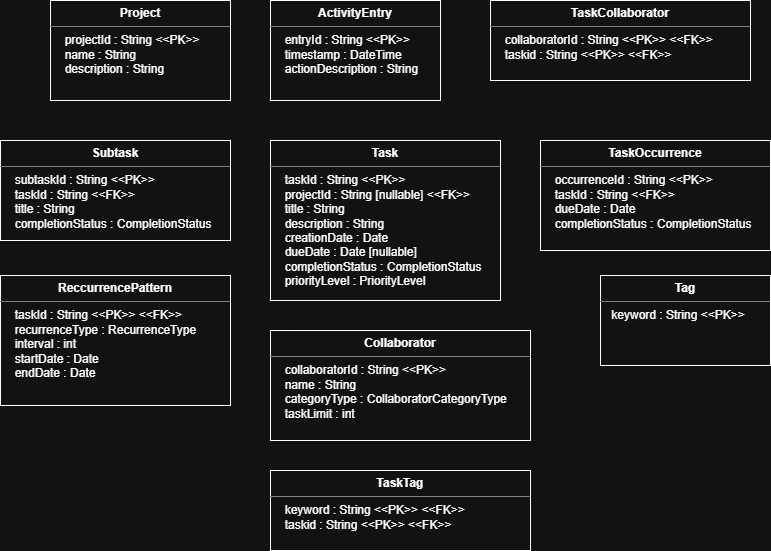

The diagram above was exported from draw.io. Its source (the exported page's mxGraphModel, read from the mxfile embedded in the PNG):
<mxGraphModel dx="606" dy="302" grid="1" gridSize="10" guides="1" tooltips="1" connect="1" arrows="1" fold="1" page="1" pageScale="1" pageWidth="850" pageHeight="1100" math="0" shadow="0">
  <root>
    <mxCell id="_W3WCX3CGxFObv4Dkmxh-0" />
    <mxCell id="_W3WCX3CGxFObv4Dkmxh-1" parent="_W3WCX3CGxFObv4Dkmxh-0" />
    <mxCell id="YUcGG7qBNcT3sZWWreG9-7" edge="1" parent="_W3WCX3CGxFObv4Dkmxh-1" style="edgeStyle=none;curved=1;rounded=0;orthogonalLoop=1;jettySize=auto;html=1;exitX=0.75;exitY=0;exitDx=0;exitDy=0;fontSize=12;startSize=8;endSize=8;">
      <mxGeometry relative="1" as="geometry">
        <mxPoint x="685" y="730" as="sourcePoint" />
        <mxPoint x="685" y="730" as="targetPoint" />
      </mxGeometry>
    </mxCell>
    <mxCell id="YUcGG7qBNcT3sZWWreG9-9" parent="_W3WCX3CGxFObv4Dkmxh-1" style="align=left;overflow=fill;html=1;dropTarget=0;whiteSpace=wrap;" value="&lt;p style=&quot;margin:0px;margin-top:6px;text-align:center;&quot;&gt;&lt;b&gt;Task&lt;/b&gt;&lt;/p&gt;&lt;hr size=&quot;1&quot; style=&quot;border-style:solid;&quot;&gt;&lt;p style=&quot;margin:0px;margin-left:8px;&quot;&gt;&amp;nbsp; taskId : String &amp;lt;&amp;lt;PK&amp;gt;&amp;gt;&lt;/p&gt;&lt;p style=&quot;margin:0px;margin-left:8px;&quot;&gt;&amp;nbsp; projectId : String [nullable] &amp;lt;&amp;lt;FK&amp;gt;&amp;gt;&lt;/p&gt;&lt;p style=&quot;margin:0px;margin-left:8px;&quot;&gt;&amp;nbsp; title : String&lt;/p&gt;&lt;p style=&quot;margin:0px;margin-left:8px;&quot;&gt;&amp;nbsp; description : String&lt;/p&gt;&lt;p style=&quot;margin:0px;margin-left:8px;&quot;&gt;&amp;nbsp; creationDate : Date&lt;/p&gt;&lt;p style=&quot;margin:0px;margin-left:8px;&quot;&gt;&amp;nbsp; dueDate : Date [nullable]&lt;/p&gt;&lt;p style=&quot;margin:0px;margin-left:8px;&quot;&gt;&amp;nbsp; completionStatus : CompletionStatus&lt;/p&gt;&lt;p style=&quot;margin:0px;margin-left:8px;&quot;&gt;&amp;nbsp; priorityLevel : PriorityLevel&lt;/p&gt;&lt;p style=&quot;margin:0px;margin-left:8px;&quot;&gt;&lt;br&gt;&lt;/p&gt;" vertex="1">
      <mxGeometry height="160" width="230" x="740" y="430" as="geometry" />
    </mxCell>
    <mxCell id="YUcGG7qBNcT3sZWWreG9-11" parent="_W3WCX3CGxFObv4Dkmxh-1" style="align=left;overflow=fill;html=1;dropTarget=0;whiteSpace=wrap;" value="&lt;p style=&quot;margin:0px;margin-top:6px;text-align:center;&quot;&gt;&lt;b&gt;Collaborator&lt;/b&gt;&lt;/p&gt;&lt;hr size=&quot;1&quot; style=&quot;border-style:solid;&quot;&gt;&lt;p style=&quot;margin:0px;margin-left:8px;&quot;&gt;&amp;nbsp; collaboratorId : String &amp;lt;&amp;lt;PK&amp;gt;&amp;gt;&lt;/p&gt;&lt;p style=&quot;margin:0px;margin-left:8px;&quot;&gt;&amp;nbsp; name : String&lt;/p&gt;&lt;p style=&quot;margin:0px;margin-left:8px;&quot;&gt;&amp;nbsp; categoryType : CollaboratorCategoryType&lt;/p&gt;&lt;p style=&quot;margin:0px;margin-left:8px;&quot;&gt;&amp;nbsp; taskLimit : int&lt;/p&gt;" vertex="1">
      <mxGeometry height="110" width="260" x="740" y="620" as="geometry" />
    </mxCell>
    <mxCell id="YUcGG7qBNcT3sZWWreG9-13" parent="_W3WCX3CGxFObv4Dkmxh-1" style="align=left;overflow=fill;html=1;dropTarget=0;whiteSpace=wrap;" value="&lt;p style=&quot;margin:0px;margin-top:6px;text-align:center;&quot;&gt;&lt;b&gt;Tag&lt;/b&gt;&lt;/p&gt;&lt;hr size=&quot;1&quot; style=&quot;border-style:solid;&quot;&gt;&lt;p style=&quot;margin:0px;margin-left:8px;&quot;&gt;&lt;span style=&quot;background-color: transparent; color: light-dark(rgb(0, 0, 0), rgb(255, 255, 255));&quot;&gt;&amp;nbsp;&lt;/span&gt;&lt;span style=&quot;background-color: transparent; color: light-dark(rgb(0, 0, 0), rgb(255, 255, 255));&quot;&gt;keyword : String &amp;lt;&amp;lt;PK&amp;gt;&amp;gt;&lt;/span&gt;&lt;/p&gt;&lt;div&gt;&lt;br&gt;&lt;/div&gt;" vertex="1">
      <mxGeometry height="90" width="170" x="1070" y="565" as="geometry" />
    </mxCell>
    <mxCell id="YUcGG7qBNcT3sZWWreG9-16" parent="_W3WCX3CGxFObv4Dkmxh-1" style="align=left;overflow=fill;html=1;dropTarget=0;whiteSpace=wrap;" value="&lt;p style=&quot;margin:0px;margin-top:6px;text-align:center;&quot;&gt;&lt;b&gt;ActivityEntry&lt;/b&gt;&lt;/p&gt;&lt;hr size=&quot;1&quot; style=&quot;border-style:solid;&quot;&gt;&lt;p style=&quot;margin:0px;margin-left:8px;&quot;&gt;&amp;nbsp; entryId : String &amp;lt;&amp;lt;PK&amp;gt;&amp;gt;&lt;/p&gt;&lt;p style=&quot;margin:0px;margin-left:8px;&quot;&gt;&amp;nbsp; timestamp : DateTime&lt;/p&gt;&lt;p style=&quot;margin:0px;margin-left:8px;&quot;&gt;&amp;nbsp; actionDescription : String&lt;/p&gt;" vertex="1">
      <mxGeometry height="100" width="170" x="740" y="290" as="geometry" />
    </mxCell>
    <mxCell id="YUcGG7qBNcT3sZWWreG9-18" parent="_W3WCX3CGxFObv4Dkmxh-1" style="align=left;overflow=fill;html=1;dropTarget=0;whiteSpace=wrap;" value="&lt;p style=&quot;margin:0px;margin-top:6px;text-align:center;&quot;&gt;&lt;b&gt;ReccurrencePattern&lt;/b&gt;&lt;/p&gt;&lt;hr size=&quot;1&quot; style=&quot;border-style:solid;&quot;&gt;&lt;p style=&quot;margin:0px;margin-left:8px;&quot;&gt;&lt;span style=&quot;background-color: transparent; color: light-dark(rgb(0, 0, 0), rgb(255, 255, 255));&quot;&gt;&amp;nbsp; taskId : String &amp;lt;&amp;lt;PK&amp;gt;&amp;gt; &amp;lt;&amp;lt;FK&amp;gt;&amp;gt;&lt;/span&gt;&lt;/p&gt;&lt;p style=&quot;margin:0px;margin-left:8px;&quot;&gt;&amp;nbsp; recurrenceType : RecurrenceType&lt;/p&gt;&lt;p style=&quot;margin:0px;margin-left:8px;&quot;&gt;&amp;nbsp; interval : int&lt;/p&gt;&lt;p style=&quot;margin:0px;margin-left:8px;&quot;&gt;&amp;nbsp; startDate : Date&lt;/p&gt;&lt;p style=&quot;margin:0px;margin-left:8px;&quot;&gt;&amp;nbsp; endDate : Date&lt;/p&gt;" vertex="1">
      <mxGeometry height="130" width="230" x="470" y="565" as="geometry" />
    </mxCell>
    <mxCell id="YUcGG7qBNcT3sZWWreG9-19" parent="_W3WCX3CGxFObv4Dkmxh-1" style="align=left;overflow=fill;html=1;dropTarget=0;whiteSpace=wrap;" value="&lt;p style=&quot;margin:0px;margin-top:6px;text-align:center;&quot;&gt;&lt;b&gt;TaskOccurrence&lt;/b&gt;&lt;/p&gt;&lt;hr size=&quot;1&quot; style=&quot;border-style:solid;&quot;&gt;&lt;p style=&quot;margin:0px;margin-left:8px;&quot;&gt;&amp;nbsp; occurrenceId : String &amp;lt;&amp;lt;PK&amp;gt;&amp;gt;&lt;/p&gt;&lt;p style=&quot;margin:0px;margin-left:8px;&quot;&gt;&amp;nbsp; taskId : String &amp;lt;&amp;lt;FK&amp;gt;&amp;gt;&lt;/p&gt;&lt;p style=&quot;margin:0px;margin-left:8px;&quot;&gt;&amp;nbsp; dueDate : Date&lt;/p&gt;&lt;p style=&quot;margin:0px;margin-left:8px;&quot;&gt;&amp;nbsp; completionStatus : CompletionStatus&lt;/p&gt;" vertex="1">
      <mxGeometry height="110" width="230" x="1010" y="430" as="geometry" />
    </mxCell>
    <mxCell id="YUcGG7qBNcT3sZWWreG9-21" parent="_W3WCX3CGxFObv4Dkmxh-1" style="align=left;overflow=fill;html=1;dropTarget=0;whiteSpace=wrap;" value="&lt;p style=&quot;margin:0px;margin-top:6px;text-align:center;&quot;&gt;&lt;b&gt;Project&lt;/b&gt;&lt;/p&gt;&lt;hr size=&quot;1&quot; style=&quot;border-style:solid;&quot;&gt;&lt;p style=&quot;margin:0px;margin-left:8px;&quot;&gt;&amp;nbsp;&amp;nbsp;&lt;span style=&quot;background-color: transparent;&quot;&gt;projectId : String &amp;lt;&amp;lt;PK&amp;gt;&amp;gt;&lt;/span&gt;&lt;br&gt;&lt;/p&gt;&lt;p style=&quot;margin:0px;margin-left:8px;&quot;&gt;&amp;nbsp; name : String&lt;/p&gt;&lt;p style=&quot;margin:0px;margin-left:8px;&quot;&gt;&amp;nbsp; description : String&lt;/p&gt;" vertex="1">
      <mxGeometry height="100" width="180" x="520" y="290" as="geometry" />
    </mxCell>
    <mxCell id="YUcGG7qBNcT3sZWWreG9-23" parent="_W3WCX3CGxFObv4Dkmxh-1" style="align=left;overflow=fill;html=1;dropTarget=0;whiteSpace=wrap;" value="&lt;p style=&quot;margin:0px;margin-top:6px;text-align:center;&quot;&gt;&lt;b&gt;Subtask&lt;/b&gt;&lt;/p&gt;&lt;hr size=&quot;1&quot; style=&quot;border-style:solid;&quot;&gt;&lt;p style=&quot;margin:0px;margin-left:8px;&quot;&gt;&amp;nbsp; subtaskId : String &amp;lt;&amp;lt;PK&amp;gt;&amp;gt;&lt;/p&gt;&lt;p style=&quot;margin:0px;margin-left:8px;&quot;&gt;&amp;nbsp; taskId : String &amp;lt;&amp;lt;FK&amp;gt;&amp;gt;&lt;/p&gt;&lt;p style=&quot;margin:0px;margin-left:8px;&quot;&gt;&amp;nbsp; title : String&lt;/p&gt;&lt;p style=&quot;margin:0px;margin-left:8px;&quot;&gt;&amp;nbsp; completionStatus : CompletionStatus&lt;/p&gt;" vertex="1">
      <mxGeometry height="100" width="230" x="470" y="430" as="geometry" />
    </mxCell>
    <mxCell id="YUcGG7qBNcT3sZWWreG9-45" edge="1" parent="_W3WCX3CGxFObv4Dkmxh-1" style="edgeStyle=none;curved=1;rounded=0;orthogonalLoop=1;jettySize=auto;html=1;exitX=0.5;exitY=0;exitDx=0;exitDy=0;fontSize=12;startSize=8;endSize=8;">
      <mxGeometry relative="1" as="geometry">
        <mxPoint x="1195" y="570" as="sourcePoint" />
        <mxPoint x="1195" y="570" as="targetPoint" />
      </mxGeometry>
    </mxCell>
    <mxCell id="dwjNHmSImVQLAvGzPvKP-0" parent="_W3WCX3CGxFObv4Dkmxh-1" style="align=left;overflow=fill;html=1;dropTarget=0;whiteSpace=wrap;" value="&lt;p style=&quot;margin:0px;margin-top:6px;text-align:center;&quot;&gt;&lt;b&gt;TaskCollaborator&lt;/b&gt;&lt;/p&gt;&lt;hr size=&quot;1&quot; style=&quot;border-style:solid;&quot;&gt;&lt;p style=&quot;margin:0px;margin-left:8px;&quot;&gt;&amp;nbsp; collaboratorId : String &amp;lt;&amp;lt;PK&amp;gt;&amp;gt; &amp;lt;&amp;lt;FK&amp;gt;&amp;gt;&lt;/p&gt;&lt;p style=&quot;margin:0px;margin-left:8px;&quot;&gt;&amp;nbsp; taskid : String &amp;lt;&amp;lt;PK&amp;gt;&amp;gt; &amp;lt;&amp;lt;FK&amp;gt;&amp;gt;&lt;/p&gt;" vertex="1">
      <mxGeometry height="80" width="260" x="960" y="290" as="geometry" />
    </mxCell>
    <mxCell id="dwjNHmSImVQLAvGzPvKP-1" parent="_W3WCX3CGxFObv4Dkmxh-1" style="align=left;overflow=fill;html=1;dropTarget=0;whiteSpace=wrap;" value="&lt;p style=&quot;margin:0px;margin-top:6px;text-align:center;&quot;&gt;&lt;b&gt;TaskTag&lt;/b&gt;&lt;/p&gt;&lt;hr size=&quot;1&quot; style=&quot;border-style:solid;&quot;&gt;&lt;p style=&quot;margin:0px;margin-left:8px;&quot;&gt;&amp;nbsp; keyword : String &amp;lt;&amp;lt;PK&amp;gt;&amp;gt; &amp;lt;&amp;lt;FK&amp;gt;&amp;gt;&lt;/p&gt;&lt;p style=&quot;margin:0px;margin-left:8px;&quot;&gt;&amp;nbsp; taskid : String &amp;lt;&amp;lt;PK&amp;gt;&amp;gt; &amp;lt;&amp;lt;FK&amp;gt;&amp;gt;&lt;/p&gt;" vertex="1">
      <mxGeometry height="80" width="260" x="740" y="760" as="geometry" />
    </mxCell>
  </root>
</mxGraphModel>